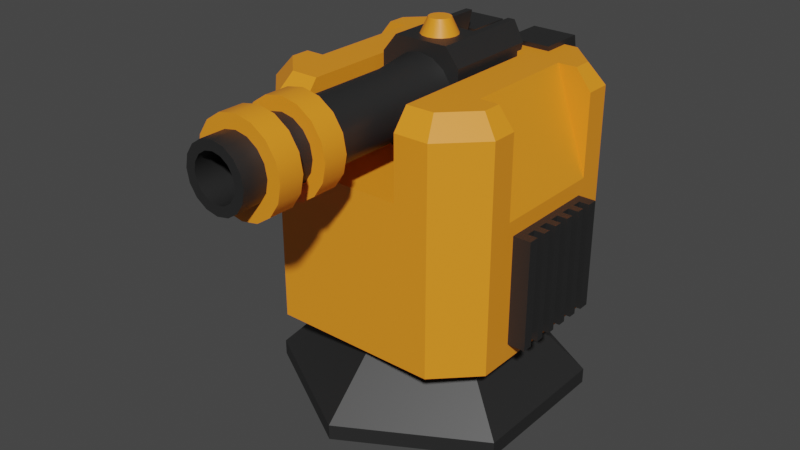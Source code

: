 # Source: machineGun2.blend  (saved by Blender 2.92.15; exported with 4.5.12 LTS)
import bpy
from mathutils import Matrix  # noqa: F401  (used for matrix-valued properties, if any)

bpy.ops.wm.read_factory_settings(use_empty=True)
scene = bpy.context.scene
scene.name = 'Scene'

# ---- collections
col_collection = bpy.data.collections.new('Collection'); scene.collection.children.link(col_collection)

# ---- materials (node trees are filled in below, after node groups)
mat_black = bpy.data.materials.new('Black')
mat_black.use_transparent_shadow = False
mat_orange = bpy.data.materials.new('Orange')
mat_orange.use_transparent_shadow = False

# ---- node groups
ng_auto_smooth = bpy.data.node_groups.new('Auto Smooth', 'GeometryNodeTree')
_s = ng_auto_smooth.interface.new_socket(name='Geometry', in_out='OUTPUT', socket_type='NodeSocketGeometry')
_s = ng_auto_smooth.interface.new_socket(name='Geometry', in_out='INPUT', socket_type='NodeSocketGeometry')
_s = ng_auto_smooth.interface.new_socket(name='Angle', in_out='INPUT', socket_type='NodeSocketFloat')
_s.subtype = 'ANGLE'
_s.min_value = 0.0
_s.max_value = 3.142
ng_auto_smooth.is_modifier = True
_N = ng_auto_smooth.nodes; _L = ng_auto_smooth.links
n0 = _N.new('NodeGroupOutput'); n0.name = 'Group Output'; n0.location = (480, -100)
n1 = _N.new('NodeGroupInput'); n1.name = 'Group Input'; n1.location = (-420, -300)
n2 = _N.new('NodeGroupInput'); n2.name = 'Group Input.001'; n2.location = (-60, -100)
n3 = _N.new('GeometryNodeSetShadeSmooth'); n3.name = 'Set Shade Smooth'; n3.location = (120, -100)
n3.domain = 'EDGE'
n4 = _N.new('GeometryNodeSetShadeSmooth'); n4.name = 'Set Shade Smooth.001'; n4.location = (300, -100)
n5 = _N.new('GeometryNodeInputMeshEdgeAngle'); n5.name = 'Edge Angle'; n5.location = (-420, -220)
n6 = _N.new('GeometryNodeInputEdgeSmooth'); n6.name = 'Is Edge Smooth'; n6.location = (-60, -160)
n7 = _N.new('GeometryNodeInputShadeSmooth'); n7.name = 'Is Face Smooth'; n7.location = (-240, -340)
n8 = _N.new('FunctionNodeBooleanMath'); n8.name = 'Boolean Math'; n8.location = (-60, -220)
n9 = _N.new('FunctionNodeCompare'); n9.name = 'Compare'; n9.location = (-240, -180)
n9.operation = 'LESS_EQUAL'
_L.new(n5.outputs[0], n9.inputs[0])
_L.new(n4.outputs[0], n0.inputs[0])
_L.new(n1.outputs[1], n9.inputs[1])
_L.new(n9.outputs[0], n8.inputs[0])
_L.new(n7.outputs[0], n8.inputs[1])
_L.new(n2.outputs[0], n3.inputs[0])
_L.new(n6.outputs[0], n3.inputs[1])
_L.new(n3.outputs[0], n4.inputs[0])
_L.new(n8.outputs[0], n3.inputs[2])
n0.is_active_output = True

# ---- material node trees
mat_black.use_nodes = True; mat_black.node_tree.nodes.clear()
_N = mat_black.node_tree.nodes; _L = mat_black.node_tree.links
n0 = _N.new('ShaderNodeBsdfPrincipled'); n0.name = 'Principled BSDF'; n0.location = (10, 300)
n0.distribution = 'GGX'
n0.subsurface_method = 'BURLEY'
n0.inputs[0].default_value = (0.01954, 0.01954, 0.01954, 1.0)
n0.inputs[3].default_value = 1.45
n0.inputs[27].default_value = (0.0, 0.0, 0.0, 1.0)
n0.inputs[28].default_value = 1.0
n1 = _N.new('ShaderNodeOutputMaterial'); n1.name = 'Material Output'; n1.location = (300, 300)
_L.new(n0.outputs[0], n1.inputs[0])
n1.is_active_output = True
mat_orange.use_nodes = True; mat_orange.node_tree.nodes.clear()
_N = mat_orange.node_tree.nodes; _L = mat_orange.node_tree.links
n0 = _N.new('ShaderNodeBsdfPrincipled'); n0.name = 'Principled BSDF'; n0.location = (10, 300)
n0.distribution = 'GGX'
n0.subsurface_method = 'BURLEY'
n0.inputs[0].default_value = (0.9639, 0.3019, 0.01647, 1.0)
n0.inputs[3].default_value = 1.45
n0.inputs[27].default_value = (0.0, 0.0, 0.0, 1.0)
n0.inputs[28].default_value = 1.0
n1 = _N.new('ShaderNodeOutputMaterial'); n1.name = 'Material Output'; n1.location = (300, 300)
_L.new(n0.outputs[0], n1.inputs[0])
n1.is_active_output = True

# ---- world
world_world = bpy.data.worlds.new('World'); scene.world = world_world
world_world.use_nodes = True; world_world.node_tree.nodes.clear()
_N = world_world.node_tree.nodes; _L = world_world.node_tree.links
n0 = _N.new('ShaderNodeOutputWorld'); n0.name = 'World Output'; n0.location = (300, 300)
n1 = _N.new('ShaderNodeBackground'); n1.name = 'Background'; n1.location = (10, 300)
n1.inputs[0].default_value = (0.05088, 0.05088, 0.05088, 1.0)
_L.new(n1.outputs[0], n0.inputs[0])
n0.is_active_output = True
world_world.color = (0.05088, 0.05088, 0.05088)
world_world.use_sun_shadow = False
world_world.sun_shadow_jitter_overblur = 0.0

# ---- meshes
me_circle = bpy.data.meshes.new('Circle')
me_circle.from_pydata([(0.0, 1.0, 0.09534), (-0.866, 0.5, 0.09534), (-0.866, -0.5, 0.09534), (8.742e-08, -1.0, 0.09534), (0.866, -0.5, 0.09534), (0.866, 0.5, 0.09534), (1.082e-08, 0.4552, 0.6322), (-0.3942, 0.2276, 0.6322), (-0.3942, -0.2276, 0.6322), (5.062e-08, -0.4552, 0.6322), (0.3942, -0.2276, 0.6322), (0.3942, 0.2276, 0.6322), (0.0, 1.0, -0.006356), (-0.866, 0.5, -0.006356), (-0.866, -0.5, -0.006356), (8.742e-08, -1.0, -0.006356), (0.866, -0.5, -0.006356), (0.866, 0.5, -0.006356)], [], [(0, 6, 11, 5), (4, 10, 9, 3), (2, 8, 7, 1), (5, 11, 10, 4), (3, 9, 8, 2), (1, 7, 6, 0), (0, 12, 13, 1), (5, 17, 12, 0), (3, 15, 16, 4), (1, 13, 14, 2), (4, 16, 17, 5), (2, 14, 15, 3), (13, 12, 17, 16, 15, 14)])
_uv = me_circle.uv_layers.new(name='UVMap')
_uv.uv.foreach_set('vector', [0.0, 0.0, 0.0, 0.0, 0.0, 0.0, 0.0, 0.0, 0.0, 0.0, 0.0, 0.0, 0.0, 0.0, 0.0, 0.0, 0.0, 0.0, 0.0, 0.0, 0.0, 0.0, 0.0, 0.0, 0.0, 0.0, 0.0, 0.0, 0.0, 0.0, 0.0, 0.0, 0.0, 0.0, 0.0, 0.0, 0.0, 0.0, 0.0, 0.0, 0.0, 0.0, 0.0, 0.0, 0.0, 0.0, 0.0, 0.0, 0.0, 0.0, 0.0, 0.0, 0.0, 0.0, 0.0, 0.0, 0.0, 0.0, 0.0, 0.0, 0.0, 0.0, 0.0, 0.0, 0.0, 0.0, 0.0, 0.0, 0.0, 0.0, 0.0, 0.0, 0.0, 0.0, 0.0, 0.0, 0.0, 0.0, 0.0, 0.0, 0.0, 0.0, 0.0, 0.0, 0.0, 0.0, 0.0, 0.0, 0.0, 0.0, 0.0, 0.0, 0.0, 0.0, 0.0, 0.0, 0.0, 0.0, 0.0, 0.0, 0.0, 0.0, 0.0, 0.0, 0.0, 0.0, 0.0, 0.0])
me_circle.materials.append(mat_black)
me_circle.use_remesh_fix_poles = True
me_circle.use_remesh_preserve_attributes = False
me_circle.use_mirror_vertex_groups = False
me_circle.update()
me_cube = bpy.data.meshes.new('Cube')
me_cube.from_pydata([(-0.324, 0.4312, 1.604), (0.3262, 0.4312, 1.604), (-0.7989, 0.5791, 0.5572), (-0.5497, 0.8283, 0.5572), (0.552, 0.8283, 0.5572), (0.8011, 0.5791, 0.5572), (-0.5497, -0.7717, 0.5572), (-0.7989, -0.5226, 0.5572), (0.8011, -0.5226, 0.5572), (0.552, -0.7717, 0.5572), (-0.5069, 0.7249, 2.143), (-0.5497, 0.8283, 2.013), (-0.6955, 0.5363, 2.143), (-0.7989, 0.5791, 2.013), (0.6978, 0.5363, 2.143), (0.8011, 0.5791, 2.013), (0.5092, 0.7249, 2.143), (0.552, 0.8283, 2.013), (-0.6955, -0.4798, 2.143), (-0.7989, -0.5226, 2.013), (-0.5069, -0.6684, 2.143), (-0.5497, -0.7717, 2.013), (0.5092, -0.6684, 2.143), (0.552, -0.7717, 2.013), (0.6978, -0.4798, 2.143), (0.8011, -0.5226, 2.013), (-0.324, -0.7717, 2.013), (-0.324, -0.6684, 2.143), (-0.324, -0.7717, 1.604), (0.3262, 0.4312, 2.143), (0.3262, -0.7717, 2.013), (0.3262, -0.6684, 2.143), (0.3262, -0.7717, 1.604), (-0.324, 0.4312, 2.143), (0.5739, 0.4111, 2.143), (0.6978, 0.4111, 2.143), (0.8011, 0.4111, 2.013), (0.8011, 0.4111, 1.477), (0.6978, -0.3545, 2.143), (0.8011, -0.3545, 2.013), (0.5739, -0.3545, 2.143), (0.8011, -0.3545, 1.477), (-0.5716, 0.4111, 2.143), (-0.7989, 0.4111, 1.477), (-0.5716, -0.3545, 2.143), (-0.7989, -0.3545, 1.477), (-0.6955, -0.3545, 2.143), (-0.7989, -0.3545, 2.013), (-0.6955, 0.4111, 2.143), (-0.7989, 0.4111, 2.013)], [], [(0, 1, 29, 33), (1, 32, 30, 31, 29), (1, 0, 28, 32), (15, 5, 4, 17), (23, 9, 8, 25), (7, 19, 47, 45, 43, 49, 13, 2), (22, 24, 38, 40, 34, 35, 14, 16, 10, 12, 48, 42, 44, 46, 18, 20, 27, 33, 29, 31), (19, 7, 6, 21), (3, 11, 17, 4), (5, 15, 36, 37, 41, 39, 25, 8), (9, 23, 30, 32, 28, 26, 21, 6), (4, 5, 8, 9, 6, 7, 2, 3), (12, 10, 11, 13), (16, 14, 15, 17), (24, 22, 23, 25), (20, 18, 19, 21), (10, 16, 17, 11), (18, 46, 47, 19), (21, 26, 27, 20), (25, 39, 38, 24), (2, 13, 11, 3), (28, 0, 33, 27, 26), (31, 30, 23, 22), (37, 34, 40, 41), (35, 36, 15, 14), (45, 44, 42, 43), (34, 37, 36, 35), (44, 45, 47, 46), (49, 48, 12, 13), (41, 40, 38, 39), (43, 42, 48, 49)])
_uv = me_cube.uv_layers.new(name='UVMap')
_uv.uv.foreach_set('vector', [0.375, 0.0, 0.375, 0.25, 0.4826, 0.25, 0.4826, 0.0, 0.375, 0.25, 0.375, 0.3987, 0.4568, 0.3987, 0.4826, 0.3859, 0.4826, 0.25, 0.125, 0.5, 0.125, 0.75, 0.2737, 0.75, 0.2737, 0.5, 0.6089, 0.2889, 0.375, 0.2889, 0.375, 0.2111, 0.6089, 0.2111, 0.6089, 0.5389, 0.375, 0.5389, 0.375, 0.4611, 0.6089, 0.4611, 0.375, 0.7889, 0.6089, 0.7889, 0.6089, 0.8152, 0.5418, 0.8152, 0.5418, 0.9348, 0.6089, 0.9348, 0.6089, 0.9611, 0.375, 0.9611, 0.6411, 0.5456, 0.6706, 0.5161, 0.6902, 0.5161, 0.6902, 0.5355, 0.8098, 0.5355, 0.8098, 0.5161, 0.8294, 0.5161, 0.8589, 0.5456, 0.8589, 0.7044, 0.8294, 0.7339, 0.8098, 0.7339, 0.8098, 0.7145, 0.6902, 0.7145, 0.6902, 0.7339, 0.6706, 0.7339, 0.6411, 0.7044, 0.6411, 0.6758, 0.813, 0.6758, 0.813, 0.5742, 0.6411, 0.5742, 0.6089, 0.7889, 0.375, 0.7889, 0.375, 0.7111, 0.6089, 0.7111, 0.375, 0.03893, 0.6089, 0.03893, 0.6089, 0.2111, 0.375, 0.2111, 0.375, 0.2889, 0.6089, 0.2889, 0.6089, 0.3152, 0.5418, 0.3152, 0.5418, 0.4348, 0.6089, 0.4348, 0.6089, 0.4611, 0.375, 0.4611, 0.375, 0.5389, 0.6089, 0.5389, 0.6089, 0.5742, 0.5577, 0.5742, 0.5577, 0.6758, 0.6089, 0.6758, 0.6089, 0.7111, 0.375, 0.7111, 0.125, 0.5389, 0.1639, 0.5, 0.3361, 0.5, 0.375, 0.5389, 0.375, 0.7111, 0.3361, 0.75, 0.1639, 0.75, 0.125, 0.7111, 0.8294, 0.7339, 0.8589, 0.7044, 0.875, 0.7111, 0.8361, 0.75, 0.8589, 0.5456, 0.8294, 0.5161, 0.8361, 0.5, 0.875, 0.5389, 0.6706, 0.5161, 0.6411, 0.5456, 0.625, 0.5389, 0.6639, 0.5, 0.6411, 0.7044, 0.6706, 0.7339, 0.6639, 0.75, 0.625, 0.7111, 0.8589, 0.7044, 0.8589, 0.5456, 0.875, 0.5389, 0.875, 0.7111, 0.6706, 0.7339, 0.6902, 0.7339, 0.6902, 0.75, 0.6639, 0.75, 0.6089, 0.7111, 0.6089, 0.6758, 0.6411, 0.6758, 0.6411, 0.7044, 0.6639, 0.5, 0.6902, 0.5, 0.6902, 0.5161, 0.6706, 0.5161, 0.375, 0.0, 0.6089, 0.0, 0.6089, 0.03893, 0.375, 0.03893, 0.375, 0.8513, 0.375, 1.0, 0.4826, 1.0, 0.4826, 0.8641, 0.4568, 0.8513, 0.6411, 0.5742, 0.6089, 0.5742, 0.6089, 0.5389, 0.6411, 0.5456, 0.3829, 0.25, 0.5568, 0.25, 0.5568, 0.5, 0.3829, 0.5, 0.8098, 0.5161, 0.8098, 0.5, 0.8361, 0.5, 0.8294, 0.5161, 0.3829, 0.5, 0.5568, 0.5, 0.5568, 0.25, 0.3829, 0.25, 0.5568, 0.25, 0.3829, 0.25, 0.523, 0.18, 0.5568, 0.2048, 0.5568, 0.5, 0.3829, 0.5, 0.523, 0.57, 0.5568, 0.5452, 0.8098, 0.75, 0.8098, 0.7339, 0.8294, 0.7339, 0.8361, 0.75, 0.3829, 0.5, 0.5568, 0.5, 0.5568, 0.5452, 0.523, 0.57, 0.3829, 0.25, 0.5568, 0.25, 0.5568, 0.2048, 0.523, 0.18])
me_cube.materials.append(mat_orange)
me_cube.use_remesh_fix_poles = True
me_cube.use_remesh_preserve_attributes = False
me_cube.use_mirror_vertex_groups = False
me_cube.update()
me_cylinder = bpy.data.meshes.new('Cylinder')
me_cylinder.from_pydata([(0.1195, 0.2412, 1.992), (1.725, 0.2052, 1.992), (0.1195, 0.2228, 1.9), (1.725, 0.1896, 1.914), (0.1195, 0.1705, 1.822), (1.725, 0.1451, 1.847), (0.1195, 0.09229, 1.769), (1.725, 0.07852, 1.803), (0.1195, 1.854e-09, 1.751), (1.725, 2.008e-10, 1.787), (0.1195, -0.09229, 1.769), (1.725, -0.07852, 1.803), (0.1195, -0.1705, 1.822), (1.725, -0.1451, 1.847), (0.1195, -0.2228, 1.9), (1.725, -0.1896, 1.914), (0.1195, -0.2412, 1.992), (1.725, -0.2052, 1.992), (0.1195, -0.2228, 2.085), (1.725, -0.1896, 2.071), (0.1195, -0.1705, 2.163), (1.725, -0.1451, 2.137), (0.1195, -0.09229, 2.215), (1.725, -0.07852, 2.182), (0.1195, 1.527e-08, 2.233), (1.725, 1.162e-08, 2.197), (0.1195, 0.09229, 2.215), (1.725, 0.07852, 2.182), (0.1195, 0.1705, 2.163), (1.725, 0.1451, 2.137), (0.1195, 0.2228, 2.085), (1.725, 0.1896, 2.071), (0.9425, 0.2052, 1.992), (0.9425, 0.1896, 1.914), (0.9425, 0.1451, 1.847), (0.9425, 0.07852, 1.803), (0.9425, 2.008e-10, 1.787), (0.9425, -0.07852, 1.803), (0.9425, -0.1451, 1.847), (0.9425, -0.1896, 1.914), (0.9425, -0.2052, 1.992), (0.9425, -0.1896, 2.071), (0.9425, -0.1451, 2.137), (0.9425, -0.07852, 2.182), (0.9425, 1.162e-08, 2.197), (0.9425, 0.07852, 2.182), (0.9425, 0.1451, 2.137), (0.9425, 0.1896, 2.071), (1.099, 0.2052, 1.992), (1.256, 0.2052, 1.992), (1.412, 0.2052, 1.992), (1.569, 0.2052, 1.992), (1.569, 0.1896, 1.914), (1.412, 0.1896, 1.914), (1.256, 0.1896, 1.914), (1.099, 0.1896, 1.914), (1.569, 0.1451, 1.847), (1.412, 0.1451, 1.847), (1.256, 0.1451, 1.847), (1.099, 0.1451, 1.847), (1.569, 0.07852, 1.803), (1.412, 0.07852, 1.803), (1.256, 0.07852, 1.803), (1.099, 0.07852, 1.803), (1.569, 2.008e-10, 1.787), (1.412, 2.008e-10, 1.787), (1.256, 2.008e-10, 1.787), (1.099, 2.008e-10, 1.787), (1.569, -0.07852, 1.803), (1.412, -0.07852, 1.803), (1.256, -0.07852, 1.803), (1.099, -0.07852, 1.803), (1.569, -0.1451, 1.847), (1.412, -0.1451, 1.847), (1.256, -0.1451, 1.847), (1.099, -0.1451, 1.847), (1.569, -0.1896, 1.914), (1.412, -0.1896, 1.914), (1.256, -0.1896, 1.914), (1.099, -0.1896, 1.914), (1.569, -0.2052, 1.992), (1.412, -0.2052, 1.992), (1.256, -0.2052, 1.992), (1.099, -0.2052, 1.992), (1.569, -0.1896, 2.071), (1.412, -0.1896, 2.071), (1.256, -0.1896, 2.071), (1.099, -0.1896, 2.071), (1.569, -0.1451, 2.137), (1.412, -0.1451, 2.137), (1.256, -0.1451, 2.137), (1.099, -0.1451, 2.137), (1.569, -0.07852, 2.182), (1.412, -0.07852, 2.182), (1.256, -0.07852, 2.182), (1.099, -0.07852, 2.182), (1.569, 1.162e-08, 2.197), (1.412, 1.162e-08, 2.197), (1.256, 1.162e-08, 2.197), (1.099, 1.162e-08, 2.197), (1.569, 0.07852, 2.182), (1.412, 0.07852, 2.182), (1.256, 0.07852, 2.182), (1.099, 0.07852, 2.182), (1.569, 0.1451, 2.137), (1.412, 0.1451, 2.137), (1.256, 0.1451, 2.137), (1.099, 0.1451, 2.137), (1.569, 0.1896, 2.071), (1.412, 0.1896, 2.071), (1.256, 0.1896, 2.071), (1.099, 0.1896, 2.071), (0.4053, 0.1896, 1.914), (0.4053, 0.1451, 1.847), (0.4053, 0.07852, 1.803), (0.4053, 2.008e-10, 1.787), (0.4053, -0.07852, 1.803), (0.4053, -0.1451, 1.847), (0.4053, -0.1896, 1.914), (0.4053, -0.2052, 1.992), (0.4053, -0.1896, 2.071), (0.4053, -0.1451, 2.137), (0.4053, -0.07852, 2.182), (0.4053, 1.162e-08, 2.197), (0.4053, 0.07852, 2.182), (0.4053, 0.1451, 2.137), (0.4053, 0.1896, 2.071), (0.4053, 0.2052, 1.992), (1.725, 0.1327, 1.937), (1.725, 0.1436, 1.992), (1.725, 0.1016, 1.891), (1.725, 0.05496, 1.86), (1.725, 1.071e-08, 1.849), (1.725, -0.05496, 1.86), (1.725, -0.1016, 1.891), (1.725, -0.1327, 1.937), (1.725, -0.1436, 1.992), (1.725, -0.1327, 2.047), (1.725, -0.1016, 2.094), (1.725, -0.05496, 2.125), (1.725, 1.87e-08, 2.136), (1.725, 0.05496, 2.125), (1.725, 0.1016, 2.094), (1.725, 0.1327, 2.047), (1.439, 0.1327, 1.937), (1.439, 0.1436, 1.992), (1.439, 0.1016, 1.891), (1.439, 0.05496, 1.86), (1.439, 6.148e-08, 1.849), (1.439, -0.05496, 1.86), (1.439, -0.1016, 1.891), (1.439, -0.1327, 1.937), (1.439, -0.1436, 1.992), (1.439, -0.1327, 2.047), (1.439, -0.1016, 2.094), (1.439, -0.05496, 2.125), (1.439, 6.947e-08, 2.136), (1.439, 0.05496, 2.125), (1.439, 0.1016, 2.094), (1.439, 0.1327, 2.047)], [], [(51, 1, 3, 52), (52, 3, 5, 56), (56, 5, 7, 60), (60, 7, 9, 64), (64, 9, 11, 68), (68, 11, 13, 72), (72, 13, 15, 76), (76, 15, 17, 80), (80, 17, 19, 84), (84, 19, 21, 88), (88, 21, 23, 92), (92, 23, 25, 96), (96, 25, 27, 100), (100, 27, 29, 104), (13, 11, 133, 134), (104, 29, 31, 108), (108, 31, 1, 51), (0, 2, 4, 6, 8, 10, 12, 14, 16, 18, 20, 22, 24, 26, 28, 30), (126, 47, 32, 127), (125, 46, 47, 126), (124, 45, 46, 125), (123, 44, 45, 124), (122, 43, 44, 123), (121, 42, 43, 122), (120, 41, 42, 121), (119, 40, 41, 120), (118, 39, 40, 119), (117, 38, 39, 118), (116, 37, 38, 117), (115, 36, 37, 116), (114, 35, 36, 115), (113, 34, 35, 114), (112, 33, 34, 113), (127, 32, 33, 112), (47, 111, 48, 32), (110, 109, 50, 49), (46, 107, 111, 47), (106, 105, 109, 110), (45, 103, 107, 46), (102, 101, 105, 106), (44, 99, 103, 45), (98, 97, 101, 102), (43, 95, 99, 44), (94, 93, 97, 98), (42, 91, 95, 43), (90, 89, 93, 94), (41, 87, 91, 42), (86, 85, 89, 90), (40, 83, 87, 41), (82, 81, 85, 86), (39, 79, 83, 40), (78, 77, 81, 82), (38, 75, 79, 39), (74, 73, 77, 78), (37, 71, 75, 38), (70, 69, 73, 74), (36, 67, 71, 37), (66, 65, 69, 70), (35, 63, 67, 36), (62, 61, 65, 66), (34, 59, 63, 35), (58, 57, 61, 62), (33, 55, 59, 34), (54, 53, 57, 58), (32, 48, 55, 33), (49, 50, 53, 54), (0, 127, 112, 2), (2, 112, 113, 4), (4, 113, 114, 6), (6, 114, 115, 8), (8, 115, 116, 10), (10, 116, 117, 12), (12, 117, 118, 14), (14, 118, 119, 16), (16, 119, 120, 18), (18, 120, 121, 20), (20, 121, 122, 22), (22, 122, 123, 24), (24, 123, 124, 26), (26, 124, 125, 28), (28, 125, 126, 30), (30, 126, 127, 0), (51, 52, 53, 50), (52, 56, 57, 53), (56, 60, 61, 57), (60, 64, 65, 61), (64, 68, 69, 65), (68, 72, 73, 69), (72, 76, 77, 73), (76, 80, 81, 77), (80, 84, 85, 81), (84, 88, 89, 85), (88, 92, 93, 89), (92, 96, 97, 93), (96, 100, 101, 97), (100, 104, 105, 101), (104, 108, 109, 105), (108, 51, 50, 109), (49, 54, 55, 48), (54, 58, 59, 55), (58, 62, 63, 59), (62, 66, 67, 63), (66, 70, 71, 67), (70, 74, 75, 71), (74, 78, 79, 75), (78, 82, 83, 79), (82, 86, 87, 83), (86, 90, 91, 87), (90, 94, 95, 91), (94, 98, 99, 95), (98, 102, 103, 99), (102, 106, 107, 103), (106, 110, 111, 107), (110, 49, 48, 111), (143, 142, 158, 159), (23, 21, 138, 139), (1, 31, 143, 129), (9, 7, 131, 132), (19, 17, 136, 137), (29, 27, 141, 142), (5, 3, 128, 130), (15, 13, 134, 135), (25, 23, 139, 140), (11, 9, 132, 133), (21, 19, 137, 138), (31, 29, 142, 143), (7, 5, 130, 131), (17, 15, 135, 136), (3, 1, 129, 128), (27, 25, 140, 141), (144, 145, 159, 158, 157, 156, 155, 154, 153, 152, 151, 150, 149, 148, 147, 146), (136, 135, 151, 152), (128, 129, 145, 144), (129, 143, 159, 145), (137, 136, 152, 153), (130, 128, 144, 146), (138, 137, 153, 154), (131, 130, 146, 147), (139, 138, 154, 155), (132, 131, 147, 148), (140, 139, 155, 156), (133, 132, 148, 149), (141, 140, 156, 157), (134, 133, 149, 150), (142, 141, 157, 158), (135, 134, 150, 151)])
me_cylinder.polygons.foreach_set('use_smooth', [True] * 146)
_uv = me_cylinder.uv_layers.new(name='UVMap')
_uv.uv.foreach_set('vector', [1.0, 0.95, 1.0, 1.0, 0.9375, 1.0, 0.9375, 0.95, 0.9375, 0.95, 0.9375, 1.0, 0.875, 1.0, 0.875, 0.95, 0.875, 0.95, 0.875, 1.0, 0.8125, 1.0, 0.8125, 0.95, 0.8125, 0.95, 0.8125, 1.0, 0.75, 1.0, 0.75, 0.95, 0.75, 0.95, 0.75, 1.0, 0.6875, 1.0, 0.6875, 0.95, 0.6875, 0.95, 0.6875, 1.0, 0.625, 1.0, 0.625, 0.95, 0.625, 0.95, 0.625, 1.0, 0.5625, 1.0, 0.5625, 0.95, 0.5625, 0.95, 0.5625, 1.0, 0.5, 1.0, 0.5, 0.95, 0.5, 0.95, 0.5, 1.0, 0.4375, 1.0, 0.4375, 0.95, 0.4375, 0.95, 0.4375, 1.0, 0.375, 1.0, 0.375, 0.95, 0.375, 0.95, 0.375, 1.0, 0.3125, 1.0, 0.3125, 0.95, 0.3125, 0.95, 0.3125, 1.0, 0.25, 1.0, 0.25, 0.95, 0.25, 0.95, 0.25, 1.0, 0.1875, 1.0, 0.1875, 0.95, 0.1875, 0.95, 0.1875, 1.0, 0.125, 1.0, 0.125, 0.95, 0.625, 1.0, 0.6875, 1.0, 0.6875, 1.0, 0.625, 1.0, 0.125, 0.95, 0.125, 1.0, 0.0625, 1.0, 0.0625, 0.95, 0.0625, 0.95, 0.0625, 1.0, 0.0, 1.0, 0.0, 0.95, 0.75, 0.49, 0.8418, 0.4717, 0.9197, 0.4197, 0.9717, 0.3418, 0.99, 0.25, 0.9717, 0.1582, 0.9197, 0.08029, 0.8418, 0.02827, 0.75, 0.01, 0.6582, 0.02827, 0.5803, 0.08029, 0.5283, 0.1582, 0.51, 0.25, 0.5283, 0.3418, 0.5803, 0.4197, 0.6582, 0.4717, 0.0625, 0.5785, 0.0625, 0.75, 0.0, 0.75, 0.0, 0.5785, 0.125, 0.5785, 0.125, 0.75, 0.0625, 0.75, 0.0625, 0.5785, 0.1875, 0.5785, 0.1875, 0.75, 0.125, 0.75, 0.125, 0.5785, 0.25, 0.5785, 0.25, 0.75, 0.1875, 0.75, 0.1875, 0.5785, 0.3125, 0.5785, 0.3125, 0.75, 0.25, 0.75, 0.25, 0.5785, 0.375, 0.5785, 0.375, 0.75, 0.3125, 0.75, 0.3125, 0.5785, 0.4375, 0.5785, 0.4375, 0.75, 0.375, 0.75, 0.375, 0.5785, 0.5, 0.5785, 0.5, 0.75, 0.4375, 0.75, 0.4375, 0.5785, 0.5625, 0.5785, 0.5625, 0.75, 0.5, 0.75, 0.5, 0.5785, 0.625, 0.5785, 0.625, 0.75, 0.5625, 0.75, 0.5625, 0.5785, 0.6875, 0.5785, 0.6875, 0.75, 0.625, 0.75, 0.625, 0.5785, 0.75, 0.5785, 0.75, 0.75, 0.6875, 0.75, 0.6875, 0.5785, 0.8125, 0.5785, 0.8125, 0.75, 0.75, 0.75, 0.75, 0.5785, 0.875, 0.5785, 0.875, 0.75, 0.8125, 0.75, 0.8125, 0.5785, 0.9375, 0.5785, 0.9375, 0.75, 0.875, 0.75, 0.875, 0.5785, 1.0, 0.5785, 1.0, 0.75, 0.9375, 0.75, 0.9375, 0.5785, 0.0625, 0.75, 0.0625, 0.8, 0.0, 0.8, 0.0, 0.75, 0.0625, 0.85, 0.0625, 0.9, 0.0, 0.9, 0.0, 0.85, 0.125, 0.75, 0.125, 0.8, 0.0625, 0.8, 0.0625, 0.75, 0.125, 0.85, 0.125, 0.9, 0.0625, 0.9, 0.0625, 0.85, 0.1875, 0.75, 0.1875, 0.8, 0.125, 0.8, 0.125, 0.75, 0.1875, 0.85, 0.1875, 0.9, 0.125, 0.9, 0.125, 0.85, 0.25, 0.75, 0.25, 0.8, 0.1875, 0.8, 0.1875, 0.75, 0.25, 0.85, 0.25, 0.9, 0.1875, 0.9, 0.1875, 0.85, 0.3125, 0.75, 0.3125, 0.8, 0.25, 0.8, 0.25, 0.75, 0.3125, 0.85, 0.3125, 0.9, 0.25, 0.9, 0.25, 0.85, 0.375, 0.75, 0.375, 0.8, 0.3125, 0.8, 0.3125, 0.75, 0.375, 0.85, 0.375, 0.9, 0.3125, 0.9, 0.3125, 0.85, 0.4375, 0.75, 0.4375, 0.8, 0.375, 0.8, 0.375, 0.75, 0.4375, 0.85, 0.4375, 0.9, 0.375, 0.9, 0.375, 0.85, 0.5, 0.75, 0.5, 0.8, 0.4375, 0.8, 0.4375, 0.75, 0.5, 0.85, 0.5, 0.9, 0.4375, 0.9, 0.4375, 0.85, 0.5625, 0.75, 0.5625, 0.8, 0.5, 0.8, 0.5, 0.75, 0.5625, 0.85, 0.5625, 0.9, 0.5, 0.9, 0.5, 0.85, 0.625, 0.75, 0.625, 0.8, 0.5625, 0.8, 0.5625, 0.75, 0.625, 0.85, 0.625, 0.9, 0.5625, 0.9, 0.5625, 0.85, 0.6875, 0.75, 0.6875, 0.8, 0.625, 0.8, 0.625, 0.75, 0.6875, 0.85, 0.6875, 0.9, 0.625, 0.9, 0.625, 0.85, 0.75, 0.75, 0.75, 0.8, 0.6875, 0.8, 0.6875, 0.75, 0.75, 0.85, 0.75, 0.9, 0.6875, 0.9, 0.6875, 0.85, 0.8125, 0.75, 0.8125, 0.8, 0.75, 0.8, 0.75, 0.75, 0.8125, 0.85, 0.8125, 0.9, 0.75, 0.9, 0.75, 0.85, 0.875, 0.75, 0.875, 0.8, 0.8125, 0.8, 0.8125, 0.75, 0.875, 0.85, 0.875, 0.9, 0.8125, 0.9, 0.8125, 0.85, 0.9375, 0.75, 0.9375, 0.8, 0.875, 0.8, 0.875, 0.75, 0.9375, 0.85, 0.9375, 0.9, 0.875, 0.9, 0.875, 0.85, 1.0, 0.75, 1.0, 0.8, 0.9375, 0.8, 0.9375, 0.75, 1.0, 0.85, 1.0, 0.9, 0.9375, 0.9, 0.9375, 0.85, 1.0, 0.5, 1.0, 0.5785, 0.9375, 0.5785, 0.9375, 0.5, 0.9375, 0.5, 0.9375, 0.5785, 0.875, 0.5785, 0.875, 0.5, 0.875, 0.5, 0.875, 0.5785, 0.8125, 0.5785, 0.8125, 0.5, 0.8125, 0.5, 0.8125, 0.5785, 0.75, 0.5785, 0.75, 0.5, 0.75, 0.5, 0.75, 0.5785, 0.6875, 0.5785, 0.6875, 0.5, 0.6875, 0.5, 0.6875, 0.5785, 0.625, 0.5785, 0.625, 0.5, 0.625, 0.5, 0.625, 0.5785, 0.5625, 0.5785, 0.5625, 0.5, 0.5625, 0.5, 0.5625, 0.5785, 0.5, 0.5785, 0.5, 0.5, 0.5, 0.5, 0.5, 0.5785, 0.4375, 0.5785, 0.4375, 0.5, 0.4375, 0.5, 0.4375, 0.5785, 0.375, 0.5785, 0.375, 0.5, 0.375, 0.5, 0.375, 0.5785, 0.3125, 0.5785, 0.3125, 0.5, 0.3125, 0.5, 0.3125, 0.5785, 0.25, 0.5785, 0.25, 0.5, 0.25, 0.5, 0.25, 0.5785, 0.1875, 0.5785, 0.1875, 0.5, 0.1875, 0.5, 0.1875, 0.5785, 0.125, 0.5785, 0.125, 0.5, 0.125, 0.5, 0.125, 0.5785, 0.0625, 0.5785, 0.0625, 0.5, 0.0625, 0.5, 0.0625, 0.5785, 0.0, 0.5785, 0.0, 0.5, 1.0, 0.95, 0.9375, 0.95, 0.9375, 0.9, 1.0, 0.9, 0.9375, 0.95, 0.875, 0.95, 0.875, 0.9, 0.9375, 0.9, 0.875, 0.95, 0.8125, 0.95, 0.8125, 0.9, 0.875, 0.9, 0.8125, 0.95, 0.75, 0.95, 0.75, 0.9, 0.8125, 0.9, 0.75, 0.95, 0.6875, 0.95, 0.6875, 0.9, 0.75, 0.9, 0.6875, 0.95, 0.625, 0.95, 0.625, 0.9, 0.6875, 0.9, 0.625, 0.95, 0.5625, 0.95, 0.5625, 0.9, 0.625, 0.9, 0.5625, 0.95, 0.5, 0.95, 0.5, 0.9, 0.5625, 0.9, 0.5, 0.95, 0.4375, 0.95, 0.4375, 0.9, 0.5, 0.9, 0.4375, 0.95, 0.375, 0.95, 0.375, 0.9, 0.4375, 0.9, 0.375, 0.95, 0.3125, 0.95, 0.3125, 0.9, 0.375, 0.9, 0.3125, 0.95, 0.25, 0.95, 0.25, 0.9, 0.3125, 0.9, 0.25, 0.95, 0.1875, 0.95, 0.1875, 0.9, 0.25, 0.9, 0.1875, 0.95, 0.125, 0.95, 0.125, 0.9, 0.1875, 0.9, 0.125, 0.95, 0.0625, 0.95, 0.0625, 0.9, 0.125, 0.9, 0.0625, 0.95, 0.0, 0.95, 0.0, 0.9, 0.0625, 0.9, 1.0, 0.85, 0.9375, 0.85, 0.9375, 0.8, 1.0, 0.8, 0.9375, 0.85, 0.875, 0.85, 0.875, 0.8, 0.9375, 0.8, 0.875, 0.85, 0.8125, 0.85, 0.8125, 0.8, 0.875, 0.8, 0.8125, 0.85, 0.75, 0.85, 0.75, 0.8, 0.8125, 0.8, 0.75, 0.85, 0.6875, 0.85, 0.6875, 0.8, 0.75, 0.8, 0.6875, 0.85, 0.625, 0.85, 0.625, 0.8, 0.6875, 0.8, 0.625, 0.85, 0.5625, 0.85, 0.5625, 0.8, 0.625, 0.8, 0.5625, 0.85, 0.5, 0.85, 0.5, 0.8, 0.5625, 0.8, 0.5, 0.85, 0.4375, 0.85, 0.4375, 0.8, 0.5, 0.8, 0.4375, 0.85, 0.375, 0.85, 0.375, 0.8, 0.4375, 0.8, 0.375, 0.85, 0.3125, 0.85, 0.3125, 0.8, 0.375, 0.8, 0.3125, 0.85, 0.25, 0.85, 0.25, 0.8, 0.3125, 0.8, 0.25, 0.85, 0.1875, 0.85, 0.1875, 0.8, 0.25, 0.8, 0.1875, 0.85, 0.125, 0.85, 0.125, 0.8, 0.1875, 0.8, 0.125, 0.85, 0.0625, 0.85, 0.0625, 0.8, 0.125, 0.8, 0.0625, 0.85, 0.0, 0.85, 0.0, 0.8, 0.0625, 0.8, 0.0625, 1.0, 0.125, 1.0, 0.125, 1.0, 0.0625, 1.0, 0.3125, 1.0, 0.375, 1.0, 0.375, 1.0, 0.3125, 1.0, 0.0, 1.0, 0.0625, 1.0, 0.0625, 1.0, 0.0, 1.0, 0.75, 1.0, 0.8125, 1.0, 0.8125, 1.0, 0.75, 1.0, 0.4375, 1.0, 0.5, 1.0, 0.5, 1.0, 0.4375, 1.0, 0.125, 1.0, 0.1875, 1.0, 0.1875, 1.0, 0.125, 1.0, 0.875, 1.0, 0.9375, 1.0, 0.9375, 1.0, 0.875, 1.0, 0.5625, 1.0, 0.625, 1.0, 0.625, 1.0, 0.5625, 1.0, 0.25, 1.0, 0.3125, 1.0, 0.3125, 1.0, 0.25, 1.0, 0.6875, 1.0, 0.75, 1.0, 0.75, 1.0, 0.6875, 1.0, 0.375, 1.0, 0.4375, 1.0, 0.4375, 1.0, 0.375, 1.0, 0.0625, 1.0, 0.125, 1.0, 0.125, 1.0, 0.0625, 1.0, 0.8125, 1.0, 0.875, 1.0, 0.875, 1.0, 0.8125, 1.0, 0.5, 1.0, 0.5625, 1.0, 0.5625, 1.0, 0.5, 1.0, 0.9375, 1.0, 1.0, 1.0, 1.0, 1.0, 0.9375, 1.0, 0.1875, 1.0, 0.25, 1.0, 0.25, 1.0, 0.1875, 1.0, 0.3418, 0.4717, 0.25, 0.49, 0.1582, 0.4717, 0.08029, 0.4197, 0.02827, 0.3418, 0.01, 0.25, 0.02827, 0.1582, 0.08029, 0.08029, 0.1582, 0.02827, 0.25, 0.01, 0.3418, 0.02827, 0.4197, 0.08029, 0.4717, 0.1582, 0.49, 0.25, 0.4717, 0.3418, 0.4197, 0.4197, 0.5, 1.0, 0.5625, 1.0, 0.5625, 1.0, 0.5, 1.0, 0.9375, 1.0, 1.0, 1.0, 1.0, 1.0, 0.9375, 1.0, 0.0, 1.0, 0.0625, 1.0, 0.0625, 1.0, 0.0, 1.0, 0.4375, 1.0, 0.5, 1.0, 0.5, 1.0, 0.4375, 1.0, 0.875, 1.0, 0.9375, 1.0, 0.9375, 1.0, 0.875, 1.0, 0.375, 1.0, 0.4375, 1.0, 0.4375, 1.0, 0.375, 1.0, 0.8125, 1.0, 0.875, 1.0, 0.875, 1.0, 0.8125, 1.0, 0.3125, 1.0, 0.375, 1.0, 0.375, 1.0, 0.3125, 1.0, 0.75, 1.0, 0.8125, 1.0, 0.8125, 1.0, 0.75, 1.0, 0.25, 1.0, 0.3125, 1.0, 0.3125, 1.0, 0.25, 1.0, 0.6875, 1.0, 0.75, 1.0, 0.75, 1.0, 0.6875, 1.0, 0.1875, 1.0, 0.25, 1.0, 0.25, 1.0, 0.1875, 1.0, 0.625, 1.0, 0.6875, 1.0, 0.6875, 1.0, 0.625, 1.0, 0.125, 1.0, 0.1875, 1.0, 0.1875, 1.0, 0.125, 1.0, 0.5625, 1.0, 0.625, 1.0, 0.625, 1.0, 0.5625, 1.0])
me_cylinder.materials.append(mat_black)
me_cylinder.use_remesh_fix_poles = True
me_cylinder.use_remesh_preserve_attributes = False
me_cylinder.use_mirror_vertex_groups = False
me_cylinder.update()
me_cube_003 = bpy.data.meshes.new('Cube.003')
me_cube_003.from_pydata([(-0.2689, -0.2725, 1.607), (-0.2689, 0.2748, 1.607), (0.1513, -0.2725, 1.607), (0.1513, 0.2748, 1.607), (-0.5236, 0.1826, 2.3), (-0.4888, 0.2748, 2.185), (0.1513, 0.2748, 2.185), (0.1513, 0.1826, 2.3), (-0.4881, -0.2725, 2.183), (-0.5236, -0.1785, 2.3), (0.1513, -0.1785, 2.3), (0.1513, -0.2725, 2.183), (-0.1752, 0.1354, 2.3), (-0.4818, 0.1354, 2.162), (-0.1752, -0.1331, 2.3), (-0.4818, -0.1331, 2.162), (-0.5236, 0.1354, 2.3), (-0.5236, -0.1331, 2.3)], [], [(1, 5, 6, 3), (7, 4, 16, 12, 14, 17, 9, 10), (1, 3, 2, 0), (2, 11, 8, 0), (4, 7, 6, 5), (3, 6, 7, 10, 11, 2), (10, 9, 8, 11), (0, 8, 9, 17, 15, 13, 16, 4, 5, 1), (13, 12, 16), (15, 14, 12, 13), (14, 15, 17)])
_uv = me_cube_003.uv_layers.new(name='UVMap')
_uv.uv.foreach_set('vector', [0.375, 0.25, 0.5908, 0.25, 0.5908, 0.5, 0.375, 0.5, 0.625, 0.5421, 0.875, 0.5421, 0.875, 0.5637, 0.746, 0.5637, 0.746, 0.6863, 0.875, 0.6863, 0.875, 0.707, 0.625, 0.707, 0.125, 0.5, 0.375, 0.5, 0.375, 0.75, 0.125, 0.75, 0.375, 0.75, 0.5901, 0.75, 0.5901, 1.0, 0.375, 1.0, 0.625, 0.25, 0.625, 0.5, 0.5908, 0.5, 0.5908, 0.25, 0.375, 0.5, 0.5908, 0.5, 0.625, 0.5421, 0.625, 0.707, 0.5901, 0.75, 0.375, 0.75, 0.625, 0.75, 0.625, 1.0, 0.5901, 1.0, 0.5901, 0.75, 0.375, 0.0, 0.5901, 0.0, 0.625, 0.04296, 0.625, 0.06369, 0.5839, 0.06369, 0.5839, 0.1863, 0.625, 0.1863, 0.625, 0.2079, 0.5908, 0.25, 0.375, 0.25, 0.375, 0.3159, 0.375, 0.435, 0.4857, 0.3192, 0.1909, 0.75, 0.31, 0.75, 0.31, 0.5, 0.1909, 0.5, 0.375, 0.815, 0.375, 0.9341, 0.4857, 0.9308])
me_cube_003.materials.append(mat_black)
me_cube_003.use_remesh_fix_poles = True
me_cube_003.use_remesh_preserve_attributes = False
me_cube_003.use_mirror_vertex_groups = False
me_cube_003.update()
me_circle_001 = bpy.data.meshes.new('Circle.001')
me_circle_001.from_pydata([(-0.02827, 0.1206, 2.294), (-0.074, 0.1115, 2.294), (-0.1128, 0.08563, 2.294), (-0.1387, 0.04686, 2.294), (-0.1478, 0.001127, 2.294), (-0.1387, -0.04461, 2.294), (-0.1128, -0.08338, 2.294), (-0.074, -0.1093, 2.294), (-0.02827, -0.1184, 2.294), (0.01746, -0.1093, 2.294), (0.05623, -0.08338, 2.294), (0.08214, -0.04461, 2.294), (0.09124, 0.001127, 2.294), (0.08214, 0.04686, 2.294), (0.05623, 0.08563, 2.294), (0.01746, 0.1115, 2.294), (-0.02827, 0.07142, 2.399), (-0.05517, 0.06607, 2.399), (-0.07798, 0.05083, 2.399), (-0.09321, 0.02803, 2.399), (-0.09857, 0.001127, 2.399), (-0.09321, -0.02577, 2.399), (-0.07798, -0.04858, 2.399), (-0.05517, -0.06382, 2.399), (-0.02827, -0.06917, 2.399), (-0.001371, -0.06382, 2.399), (0.02143, -0.04858, 2.399), (0.03667, -0.02577, 2.399), (0.04202, 0.001127, 2.399), (0.03667, 0.02803, 2.399), (0.02143, 0.05083, 2.399), (-0.001371, 0.06607, 2.399)], [], [(15, 31, 30, 14), (8, 24, 23, 7), (1, 17, 16, 0), (0, 16, 31, 15), (9, 25, 24, 8), (2, 18, 17, 1), (10, 26, 25, 9), (3, 19, 18, 2), (11, 27, 26, 10), (4, 20, 19, 3), (12, 28, 27, 11), (5, 21, 20, 4), (13, 29, 28, 12), (6, 22, 21, 5), (14, 30, 29, 13), (7, 23, 22, 6), (17, 18, 19, 20, 21, 22, 23, 24, 25, 26, 27, 28, 29, 30, 31, 16)])
me_circle_001.polygons.foreach_set('use_smooth', [True] * 17)
_uv = me_circle_001.uv_layers.new(name='UVMap')
_uv.uv.foreach_set('vector', [0.0, 0.0, 0.0, 0.0, 0.0, 0.0, 0.0, 0.0, 0.0, 0.0, 0.0, 0.0, 0.0, 0.0, 0.0, 0.0, 0.0, 0.0, 0.0, 0.0, 0.0, 0.0, 0.0, 0.0, 0.0, 0.0, 0.0, 0.0, 0.0, 0.0, 0.0, 0.0, 0.0, 0.0, 0.0, 0.0, 0.0, 0.0, 0.0, 0.0, 0.0, 0.0, 0.0, 0.0, 0.0, 0.0, 0.0, 0.0, 0.0, 0.0, 0.0, 0.0, 0.0, 0.0, 0.0, 0.0, 0.0, 0.0, 0.0, 0.0, 0.0, 0.0, 0.0, 0.0, 0.0, 0.0, 0.0, 0.0, 0.0, 0.0, 0.0, 0.0, 0.0, 0.0, 0.0, 0.0, 0.0, 0.0, 0.0, 0.0, 0.0, 0.0, 0.0, 0.0, 0.0, 0.0, 0.0, 0.0, 0.0, 0.0, 0.0, 0.0, 0.0, 0.0, 0.0, 0.0, 0.0, 0.0, 0.0, 0.0, 0.0, 0.0, 0.0, 0.0, 0.0, 0.0, 0.0, 0.0, 0.0, 0.0, 0.0, 0.0, 0.0, 0.0, 0.0, 0.0, 0.0, 0.0, 0.0, 0.0, 0.0, 0.0, 0.0, 0.0, 0.0, 0.0, 0.0, 0.0, 0.0, 0.0, 0.0, 0.0, 0.0, 0.0, 0.0, 0.0, 0.0, 0.0, 0.0, 0.0, 0.0, 0.0, 0.0, 0.0, 0.0, 0.0, 0.0, 0.0, 0.0, 0.0, 0.0, 0.0, 0.0, 0.0, 0.0, 0.0, 0.0, 0.0, 0.0, 0.0])
me_circle_001.materials.append(mat_orange)
me_circle_001.use_remesh_fix_poles = True
me_circle_001.use_remesh_preserve_attributes = False
me_circle_001.use_mirror_vertex_groups = False
me_circle_001.update()
me_cube_006 = bpy.data.meshes.new('Cube.006')
me_cube_006.from_pydata([(-1.054, -0.4165, 1.109), (-0.8392, -0.4165, 2.174), (-1.054, -0.1191, 1.109), (-0.8392, -0.1191, 2.174), (-0.7571, -0.4165, 1.109), (-0.5418, -0.4165, 2.174), (-0.7571, -0.1191, 1.109), (-0.5418, -0.1191, 2.174), (-1.054, 0.4187, 1.109), (-0.8392, 0.4187, 2.174), (-1.054, 0.1214, 1.109), (-0.8392, 0.1214, 2.174), (-0.7571, 0.4187, 1.109), (-0.5418, 0.4187, 2.174), (-0.7571, 0.1214, 1.109), (-0.5418, 0.1214, 2.174)], [], [(0, 1, 3, 2), (2, 3, 7, 6), (6, 7, 5, 4), (4, 5, 1, 0), (2, 6, 4, 0), (7, 3, 1, 5), (8, 10, 11, 9), (10, 14, 15, 11), (14, 12, 13, 15), (12, 8, 9, 13), (10, 8, 12, 14), (15, 13, 9, 11)])
_uv = me_cube_006.uv_layers.new(name='UVMap')
_uv.uv.foreach_set('vector', [0.375, 0.0, 0.625, 0.0, 0.625, 0.25, 0.375, 0.25, 0.375, 0.25, 0.625, 0.25, 0.625, 0.5, 0.375, 0.5, 0.375, 0.5, 0.625, 0.5, 0.625, 0.75, 0.375, 0.75, 0.375, 0.75, 0.625, 0.75, 0.625, 1.0, 0.375, 1.0, 0.125, 0.5, 0.375, 0.5, 0.375, 0.75, 0.125, 0.75, 0.625, 0.5, 0.875, 0.5, 0.875, 0.75, 0.625, 0.75, 0.375, 0.0, 0.375, 0.25, 0.625, 0.25, 0.625, 0.0, 0.375, 0.25, 0.375, 0.5, 0.625, 0.5, 0.625, 0.25, 0.375, 0.5, 0.375, 0.75, 0.625, 0.75, 0.625, 0.5, 0.375, 0.75, 0.375, 1.0, 0.625, 1.0, 0.625, 0.75, 0.125, 0.5, 0.125, 0.75, 0.375, 0.75, 0.375, 0.5, 0.625, 0.5, 0.625, 0.75, 0.875, 0.75, 0.875, 0.5])
me_cube_006.materials.append(mat_black)
me_cube_006.use_remesh_fix_poles = True
me_cube_006.use_remesh_preserve_attributes = False
me_cube_006.use_mirror_vertex_groups = False
me_cube_006.update()
me_cube_007 = bpy.data.meshes.new('Cube.007')
me_cube_007.from_pydata([(-0.3689, -0.9063, 0.6674), (-0.3689, -0.9063, 1.379), (-0.3689, -0.7786, 0.6674), (-0.3689, -0.7786, 1.379), (0.3123, -0.9063, 0.6674), (0.3123, -0.9063, 1.379), (0.3123, -0.7786, 0.6674), (0.3123, -0.7786, 1.379), (-0.2975, -0.9063, 0.6674), (0.005687, -0.9063, 1.379), (0.005687, -0.9063, 0.6674), (-0.1789, -0.8398, 1.379), (-0.1789, -0.8398, 0.6674), (0.177, -0.9063, 0.6674), (0.177, -0.9063, 1.379), (0.177, -0.8398, 1.379), (0.177, -0.8398, 0.6674), (-0.06022, -0.8398, 1.379), (-0.06022, -0.8398, 0.6674), (-0.06022, -0.9063, 1.379), (-0.1789, -0.9063, 1.379), (-0.1789, -0.9063, 0.6674), (0.005687, -0.8398, 1.379), (0.005687, -0.8398, 0.6674), (-0.2316, -0.9063, 1.379), (-0.2316, -0.9063, 0.6674), (-0.06022, -0.9063, 0.6674), (0.1243, -0.8398, 1.379), (0.1243, -0.8398, 0.6674), (0.1243, -0.9063, 1.379), (0.1243, -0.9063, 0.6674), (0.05841, -0.8398, 1.379), (0.05841, -0.8398, 0.6674), (0.05841, -0.9063, 0.6674), (0.05841, -0.9063, 1.379), (-0.2316, -0.8398, 1.379), (-0.2316, -0.8398, 0.6674), (-0.2975, -0.8398, 1.379), (-0.2975, -0.8398, 0.6674), (-0.2975, -0.9063, 1.379), (0.2429, -0.8398, 1.379), (0.2429, -0.8398, 0.6674), (0.2429, -0.9063, 1.379), (0.2429, -0.9063, 0.6674), (-0.1129, -0.8398, 1.379), (-0.1129, -0.8398, 0.6674), (-0.1129, -0.9063, 1.379), (-0.1129, -0.9063, 0.6674), (-0.3689, 0.9175, 0.6674), (-0.3689, 0.9175, 1.379), (-0.3689, 0.7899, 0.6674), (-0.3689, 0.7899, 1.379), (0.3123, 0.9175, 0.6674), (0.3123, 0.9175, 1.379), (0.3123, 0.7899, 0.6674), (0.3123, 0.7899, 1.379), (-0.2975, 0.9175, 0.6674), (0.005687, 0.9175, 1.379), (0.005687, 0.9175, 0.6674), (-0.1789, 0.851, 1.379), (-0.1789, 0.851, 0.6674), (0.177, 0.9175, 0.6674), (0.177, 0.9175, 1.379), (0.177, 0.851, 1.379), (0.177, 0.851, 0.6674), (-0.06022, 0.851, 1.379), (-0.06022, 0.851, 0.6674), (-0.06022, 0.9175, 1.379), (-0.1789, 0.9175, 1.379), (-0.1789, 0.9175, 0.6674), (0.005687, 0.851, 1.379), (0.005687, 0.851, 0.6674), (-0.2316, 0.9175, 1.379), (-0.2316, 0.9175, 0.6674), (-0.06022, 0.9175, 0.6674), (0.1243, 0.851, 1.379), (0.1243, 0.851, 0.6674), (0.1243, 0.9175, 1.379), (0.1243, 0.9175, 0.6674), (0.05841, 0.851, 1.379), (0.05841, 0.851, 0.6674), (0.05841, 0.9175, 0.6674), (0.05841, 0.9175, 1.379), (-0.2316, 0.851, 1.379), (-0.2316, 0.851, 0.6674), (-0.2975, 0.851, 1.379), (-0.2975, 0.851, 0.6674), (-0.2975, 0.9175, 1.379), (0.2429, 0.851, 1.379), (0.2429, 0.851, 0.6674), (0.2429, 0.9175, 1.379), (0.2429, 0.9175, 0.6674), (-0.1129, 0.851, 1.379), (-0.1129, 0.851, 0.6674), (-0.1129, 0.9175, 1.379), (-0.1129, 0.9175, 0.6674)], [], [(0, 1, 3, 2), (2, 3, 7, 6), (6, 7, 5, 4), (4, 5, 42, 43), (2, 6, 4, 43, 41, 16, 13, 30, 28, 32, 33, 10, 23, 18, 26, 47, 45, 12, 21, 25, 36, 38, 8, 0), (7, 3, 1, 39, 37, 35, 24, 20, 11, 44, 46, 19, 17, 22, 9, 34, 31, 27, 29, 14, 15, 40, 42, 5), (12, 11, 20, 21), (35, 36, 25, 24), (45, 44, 11, 12), (27, 28, 30, 29), (16, 15, 14, 13), (44, 45, 47, 46), (41, 40, 15, 16), (22, 23, 10, 9), (28, 27, 31, 32), (13, 14, 29, 30), (33, 34, 9, 10), (26, 19, 46, 47), (21, 20, 24, 25), (8, 39, 1, 0), (32, 31, 34, 33), (38, 37, 39, 8), (40, 41, 43, 42), (36, 35, 37, 38), (23, 22, 17, 18), (18, 17, 19, 26), (48, 50, 51, 49), (50, 54, 55, 51), (54, 52, 53, 55), (52, 91, 90, 53), (50, 48, 56, 86, 84, 73, 69, 60, 93, 95, 74, 66, 71, 58, 81, 80, 76, 78, 61, 64, 89, 91, 52, 54), (55, 53, 90, 88, 63, 62, 77, 75, 79, 82, 57, 70, 65, 67, 94, 92, 59, 68, 72, 83, 85, 87, 49, 51), (60, 69, 68, 59), (83, 72, 73, 84), (93, 60, 59, 92), (75, 77, 78, 76), (64, 61, 62, 63), (92, 94, 95, 93), (89, 64, 63, 88), (70, 57, 58, 71), (76, 80, 79, 75), (61, 78, 77, 62), (81, 58, 57, 82), (74, 95, 94, 67), (69, 73, 72, 68), (56, 48, 49, 87), (80, 81, 82, 79), (86, 56, 87, 85), (88, 90, 91, 89), (84, 86, 85, 83), (71, 66, 65, 70), (66, 74, 67, 65)])
_uv = me_cube_007.uv_layers.new(name='UVMap')
_uv.uv.foreach_set('vector', [0.375, 0.0, 0.625, 0.0, 0.625, 0.25, 0.375, 0.25, 0.375, 0.25, 0.625, 0.25, 0.625, 0.5, 0.375, 0.5, 0.375, 0.5, 0.625, 0.5, 0.625, 0.75, 0.375, 0.75, 0.375, 0.75, 0.625, 0.75, 0.625, 0.7755, 0.375, 0.7755, 0.125, 0.5, 0.375, 0.5, 0.375, 0.75, 0.3495, 0.75, 0.3495, 0.6198, 0.3253, 0.6198, 0.3253, 0.75, 0.306, 0.75, 0.306, 0.6198, 0.2818, 0.6198, 0.2818, 0.75, 0.2625, 0.75, 0.2625, 0.6198, 0.2383, 0.6198, 0.2383, 0.75, 0.2189, 0.75, 0.2189, 0.6198, 0.1947, 0.6198, 0.1947, 0.75, 0.1754, 0.75, 0.1754, 0.6198, 0.1512, 0.6198, 0.1512, 0.75, 0.125, 0.75, 0.625, 0.5, 0.875, 0.5, 0.875, 0.75, 0.8488, 0.75, 0.8488, 0.6198, 0.8246, 0.6198, 0.8246, 0.75, 0.8053, 0.75, 0.8053, 0.6198, 0.7811, 0.6198, 0.7811, 0.75, 0.7617, 0.75, 0.7617, 0.6198, 0.7375, 0.6198, 0.7375, 0.75, 0.7182, 0.75, 0.7182, 0.6198, 0.694, 0.6198, 0.694, 0.75, 0.6747, 0.75, 0.6747, 0.6198, 0.6505, 0.6198, 0.6505, 0.75, 0.625, 0.75, 0.4021, 0.25, 0.6005, 0.25, 0.6005, 0.02479, 0.4021, 0.02479, 0.6005, 0.5, 0.4021, 0.5, 0.4021, 0.7252, 0.6005, 0.7252, 0.4021, 0.5, 0.6005, 0.5, 0.6005, 0.25, 0.4021, 0.25, 0.6005, 0.5, 0.4021, 0.5, 0.4021, 0.7252, 0.6005, 0.7252, 0.4021, 0.25, 0.6005, 0.25, 0.6005, 0.02479, 0.4021, 0.02479, 0.6005, 0.5, 0.4021, 0.5, 0.4021, 0.7252, 0.6005, 0.7252, 0.4021, 0.5, 0.6005, 0.5, 0.6005, 0.25, 0.4021, 0.25, 0.6005, 0.5, 0.4021, 0.5, 0.4021, 0.7252, 0.6005, 0.7252, 0.4021, 0.5, 0.6005, 0.5, 0.6005, 0.25, 0.4021, 0.25, 0.375, 0.7997, 0.625, 0.7997, 0.625, 0.819, 0.375, 0.819, 0.375, 0.8432, 0.625, 0.8432, 0.625, 0.8625, 0.375, 0.8625, 0.375, 0.8867, 0.625, 0.8867, 0.625, 0.9061, 0.375, 0.9061, 0.375, 0.9303, 0.625, 0.9303, 0.625, 0.9496, 0.375, 0.9496, 0.375, 0.9738, 0.625, 0.9738, 0.625, 1.0, 0.375, 1.0, 0.4021, 0.25, 0.6005, 0.25, 0.6005, 0.02479, 0.4021, 0.02479, 0.4021, 0.25, 0.6005, 0.25, 0.6005, 0.02479, 0.4021, 0.02479, 0.6005, 0.5, 0.4021, 0.5, 0.4021, 0.7252, 0.6005, 0.7252, 0.4021, 0.5, 0.6005, 0.5, 0.6005, 0.25, 0.4021, 0.25, 0.4021, 0.5, 0.6005, 0.5, 0.6005, 0.25, 0.4021, 0.25, 0.4021, 0.25, 0.6005, 0.25, 0.6005, 0.02479, 0.4021, 0.02479, 0.375, 0.0, 0.375, 0.25, 0.625, 0.25, 0.625, 0.0, 0.375, 0.25, 0.375, 0.5, 0.625, 0.5, 0.625, 0.25, 0.375, 0.5, 0.375, 0.75, 0.625, 0.75, 0.625, 0.5, 0.375, 0.75, 0.375, 0.7755, 0.625, 0.7755, 0.625, 0.75, 0.125, 0.5, 0.125, 0.75, 0.1512, 0.75, 0.1512, 0.6198, 0.1754, 0.6198, 0.1754, 0.75, 0.1947, 0.75, 0.1947, 0.6198, 0.2189, 0.6198, 0.2189, 0.75, 0.2383, 0.75, 0.2383, 0.6198, 0.2625, 0.6198, 0.2625, 0.75, 0.2818, 0.75, 0.2818, 0.6198, 0.306, 0.6198, 0.306, 0.75, 0.3253, 0.75, 0.3253, 0.6198, 0.3495, 0.6198, 0.3495, 0.75, 0.375, 0.75, 0.375, 0.5, 0.625, 0.5, 0.625, 0.75, 0.6505, 0.75, 0.6505, 0.6198, 0.6747, 0.6198, 0.6747, 0.75, 0.694, 0.75, 0.694, 0.6198, 0.7182, 0.6198, 0.7182, 0.75, 0.7375, 0.75, 0.7375, 0.6198, 0.7617, 0.6198, 0.7617, 0.75, 0.7811, 0.75, 0.7811, 0.6198, 0.8053, 0.6198, 0.8053, 0.75, 0.8246, 0.75, 0.8246, 0.6198, 0.8488, 0.6198, 0.8488, 0.75, 0.875, 0.75, 0.875, 0.5, 0.4021, 0.25, 0.4021, 0.02479, 0.6005, 0.02479, 0.6005, 0.25, 0.6005, 0.5, 0.6005, 0.7252, 0.4021, 0.7252, 0.4021, 0.5, 0.4021, 0.5, 0.4021, 0.25, 0.6005, 0.25, 0.6005, 0.5, 0.6005, 0.5, 0.6005, 0.7252, 0.4021, 0.7252, 0.4021, 0.5, 0.4021, 0.25, 0.4021, 0.02479, 0.6005, 0.02479, 0.6005, 0.25, 0.6005, 0.5, 0.6005, 0.7252, 0.4021, 0.7252, 0.4021, 0.5, 0.4021, 0.5, 0.4021, 0.25, 0.6005, 0.25, 0.6005, 0.5, 0.6005, 0.5, 0.6005, 0.7252, 0.4021, 0.7252, 0.4021, 0.5, 0.4021, 0.5, 0.4021, 0.25, 0.6005, 0.25, 0.6005, 0.5, 0.375, 0.7997, 0.375, 0.819, 0.625, 0.819, 0.625, 0.7997, 0.375, 0.8432, 0.375, 0.8625, 0.625, 0.8625, 0.625, 0.8432, 0.375, 0.8867, 0.375, 0.9061, 0.625, 0.9061, 0.625, 0.8867, 0.375, 0.9303, 0.375, 0.9496, 0.625, 0.9496, 0.625, 0.9303, 0.375, 0.9738, 0.375, 1.0, 0.625, 1.0, 0.625, 0.9738, 0.4021, 0.25, 0.4021, 0.02479, 0.6005, 0.02479, 0.6005, 0.25, 0.4021, 0.25, 0.4021, 0.02479, 0.6005, 0.02479, 0.6005, 0.25, 0.6005, 0.5, 0.6005, 0.7252, 0.4021, 0.7252, 0.4021, 0.5, 0.4021, 0.5, 0.4021, 0.25, 0.6005, 0.25, 0.6005, 0.5, 0.4021, 0.5, 0.4021, 0.25, 0.6005, 0.25, 0.6005, 0.5, 0.4021, 0.25, 0.4021, 0.02479, 0.6005, 0.02479, 0.6005, 0.25])
me_cube_007.materials.append(mat_black)
me_cube_007.use_remesh_fix_poles = True
me_cube_007.use_remesh_preserve_attributes = False
me_cube_007.use_mirror_vertex_groups = False
me_cube_007.update()
me_cylinder_001 = bpy.data.meshes.new('Cylinder.001')
me_cylinder_001.from_pydata([(0.2052, -1.099, 1.992), (0.2052, -1.256, 1.992), (0.2052, -1.412, 1.992), (0.2052, -1.569, 1.992), (0.1896, -1.569, 1.914), (0.1896, -1.412, 1.914), (0.1896, -1.256, 1.914), (0.1896, -1.099, 1.914), (0.1451, -1.569, 1.847), (0.1451, -1.412, 1.847), (0.1451, -1.256, 1.847), (0.1451, -1.099, 1.847), (0.07852, -1.569, 1.803), (0.07852, -1.412, 1.803), (0.07852, -1.256, 1.803), (0.07852, -1.099, 1.803), (1.192e-07, -1.569, 1.787), (1.192e-07, -1.412, 1.787), (1.192e-07, -1.256, 1.787), (1.192e-07, -1.099, 1.787), (-0.07852, -1.569, 1.803), (-0.07852, -1.412, 1.803), (-0.07852, -1.256, 1.803), (-0.07852, -1.099, 1.803), (-0.1451, -1.569, 1.847), (-0.1451, -1.412, 1.847), (-0.1451, -1.256, 1.847), (-0.1451, -1.099, 1.847), (-0.1896, -1.569, 1.914), (-0.1896, -1.412, 1.914), (-0.1896, -1.256, 1.914), (-0.1896, -1.099, 1.914), (-0.2052, -1.569, 1.992), (-0.2052, -1.412, 1.992), (-0.2052, -1.256, 1.992), (-0.2052, -1.099, 1.992), (-0.1896, -1.569, 2.071), (-0.1896, -1.412, 2.071), (-0.1896, -1.256, 2.071), (-0.1896, -1.099, 2.071), (-0.1451, -1.569, 2.137), (-0.1451, -1.412, 2.137), (-0.1451, -1.256, 2.137), (-0.1451, -1.099, 2.137), (-0.07852, -1.569, 2.182), (-0.07852, -1.412, 2.182), (-0.07852, -1.256, 2.182), (-0.07852, -1.099, 2.182), (1.192e-07, -1.569, 2.197), (1.192e-07, -1.412, 2.197), (1.192e-07, -1.256, 2.197), (1.192e-07, -1.099, 2.197), (0.07852, -1.569, 2.182), (0.07852, -1.412, 2.182), (0.07852, -1.256, 2.182), (0.07852, -1.099, 2.182), (0.1451, -1.569, 2.137), (0.1451, -1.412, 2.137), (0.1451, -1.256, 2.137), (0.1451, -1.099, 2.137), (0.1896, -1.569, 2.071), (0.1896, -1.412, 2.071), (0.1896, -1.256, 2.071), (0.1896, -1.099, 2.071), (0.2918, -1.099, 1.992), (0.2918, -1.256, 1.992), (0.2918, -1.412, 1.992), (0.2918, -1.569, 1.992), (0.2696, -1.569, 1.881), (0.2696, -1.412, 1.881), (0.2696, -1.256, 1.881), (0.2696, -1.099, 1.881), (0.2063, -1.569, 1.786), (0.2063, -1.412, 1.786), (0.2063, -1.256, 1.786), (0.2063, -1.099, 1.786), (0.1117, -1.569, 1.723), (0.1117, -1.412, 1.723), (0.1117, -1.256, 1.723), (0.1117, -1.099, 1.723), (1.192e-07, -1.569, 1.701), (1.192e-07, -1.412, 1.701), (1.192e-07, -1.256, 1.701), (1.192e-07, -1.099, 1.701), (-0.1117, -1.569, 1.723), (-0.1117, -1.412, 1.723), (-0.1117, -1.256, 1.723), (-0.1117, -1.099, 1.723), (-0.2063, -1.569, 1.786), (-0.2063, -1.412, 1.786), (-0.2063, -1.256, 1.786), (-0.2063, -1.099, 1.786), (-0.2696, -1.569, 1.881), (-0.2696, -1.412, 1.881), (-0.2696, -1.256, 1.881), (-0.2696, -1.099, 1.881), (-0.2918, -1.569, 1.992), (-0.2918, -1.412, 1.992), (-0.2918, -1.256, 1.992), (-0.2918, -1.099, 1.992), (-0.2696, -1.569, 2.104), (-0.2696, -1.412, 2.104), (-0.2696, -1.256, 2.104), (-0.2696, -1.099, 2.104), (-0.2063, -1.569, 2.199), (-0.2063, -1.412, 2.199), (-0.2063, -1.256, 2.199), (-0.2063, -1.099, 2.199), (-0.1117, -1.569, 2.262), (-0.1117, -1.412, 2.262), (-0.1117, -1.256, 2.262), (-0.1117, -1.099, 2.262), (1.192e-07, -1.569, 2.284), (1.192e-07, -1.412, 2.284), (1.192e-07, -1.256, 2.284), (1.192e-07, -1.099, 2.284), (0.1117, -1.569, 2.262), (0.1117, -1.412, 2.262), (0.1117, -1.256, 2.262), (0.1117, -1.099, 2.262), (0.2063, -1.569, 2.199), (0.2063, -1.412, 2.199), (0.2063, -1.256, 2.199), (0.2063, -1.099, 2.199), (0.2696, -1.569, 2.104), (0.2696, -1.412, 2.104), (0.2696, -1.256, 2.104), (0.2696, -1.099, 2.104)], [], [(23, 19, 83, 87), (49, 45, 109, 113), (18, 22, 86, 82), (44, 48, 112, 108), (21, 17, 81, 85), (47, 43, 107, 111), (16, 20, 84, 80), (42, 46, 110, 106), (19, 15, 79, 83), (45, 41, 105, 109), (14, 18, 82, 78), (40, 44, 108, 104), (17, 13, 77, 81), (43, 39, 103, 107), (12, 16, 80, 76), (38, 42, 106, 102), (15, 11, 75, 79), (41, 37, 101, 105), (0, 63, 127, 64), (10, 14, 78, 74), (36, 40, 104, 100), (62, 1, 65, 126), (13, 9, 73, 77), (39, 35, 99, 103), (2, 61, 125, 66), (8, 12, 76, 72), (34, 38, 102, 98), (60, 3, 67, 124), (11, 7, 71, 75), (37, 33, 97, 101), (63, 59, 123, 127), (6, 10, 74, 70), (32, 36, 100, 96), (58, 62, 126, 122), (9, 5, 69, 73), (35, 31, 95, 99), (61, 57, 121, 125), (4, 8, 72, 68), (30, 34, 98, 94), (56, 60, 124, 120), (7, 0, 64, 71), (33, 29, 93, 97), (59, 55, 119, 123), (1, 6, 70, 65), (28, 32, 96, 92), (54, 58, 122, 118), (5, 2, 66, 69), (31, 27, 91, 95), (57, 53, 117, 121), (3, 4, 68, 67), (26, 30, 94, 90), (52, 56, 120, 116), (29, 25, 89, 93), (55, 51, 115, 119), (24, 28, 92, 88), (50, 54, 118, 114), (27, 23, 87, 91), (53, 49, 113, 117), (22, 26, 90, 86), (48, 52, 116, 112), (25, 21, 85, 89), (51, 47, 111, 115), (20, 24, 88, 84), (46, 50, 114, 110), (67, 68, 69, 66), (68, 72, 73, 69), (72, 76, 77, 73), (76, 80, 81, 77), (80, 84, 85, 81), (84, 88, 89, 85), (88, 92, 93, 89), (92, 96, 97, 93), (96, 100, 101, 97), (100, 104, 105, 101), (104, 108, 109, 105), (108, 112, 113, 109), (112, 116, 117, 113), (116, 120, 121, 117), (120, 124, 125, 121), (124, 67, 66, 125), (65, 70, 71, 64), (70, 74, 75, 71), (74, 78, 79, 75), (78, 82, 83, 79), (82, 86, 87, 83), (86, 90, 91, 87), (90, 94, 95, 91), (94, 98, 99, 95), (98, 102, 103, 99), (102, 106, 107, 103), (106, 110, 111, 107), (110, 114, 115, 111), (114, 118, 119, 115), (118, 122, 123, 119), (122, 126, 127, 123), (126, 65, 64, 127)])
me_cylinder_001.polygons.foreach_set('use_smooth', [True] * 96)
_uv = me_cylinder_001.uv_layers.new(name='UVMap')
_uv.uv.foreach_set('vector', [0.6875, 0.8, 0.75, 0.8, 0.75, 0.8, 0.6875, 0.8, 0.25, 0.9, 0.3125, 0.9, 0.3125, 0.9, 0.25, 0.9, 0.75, 0.85, 0.6875, 0.85, 0.6875, 0.85, 0.75, 0.85, 0.3125, 0.95, 0.25, 0.95, 0.25, 0.95, 0.3125, 0.95, 0.6875, 0.9, 0.75, 0.9, 0.75, 0.9, 0.6875, 0.9, 0.3125, 0.8, 0.375, 0.8, 0.375, 0.8, 0.3125, 0.8, 0.75, 0.95, 0.6875, 0.95, 0.6875, 0.95, 0.75, 0.95, 0.375, 0.85, 0.3125, 0.85, 0.3125, 0.85, 0.375, 0.85, 0.75, 0.8, 0.8125, 0.8, 0.8125, 0.8, 0.75, 0.8, 0.3125, 0.9, 0.375, 0.9, 0.375, 0.9, 0.3125, 0.9, 0.8125, 0.85, 0.75, 0.85, 0.75, 0.85, 0.8125, 0.85, 0.375, 0.95, 0.3125, 0.95, 0.3125, 0.95, 0.375, 0.95, 0.75, 0.9, 0.8125, 0.9, 0.8125, 0.9, 0.75, 0.9, 0.375, 0.8, 0.4375, 0.8, 0.4375, 0.8, 0.375, 0.8, 0.8125, 0.95, 0.75, 0.95, 0.75, 0.95, 0.8125, 0.95, 0.4375, 0.85, 0.375, 0.85, 0.375, 0.85, 0.4375, 0.85, 0.8125, 0.8, 0.875, 0.8, 0.875, 0.8, 0.8125, 0.8, 0.375, 0.9, 0.4375, 0.9, 0.4375, 0.9, 0.375, 0.9, 0.0, 0.8, 0.0625, 0.8, 0.0625, 0.8, 0.0, 0.8, 0.875, 0.85, 0.8125, 0.85, 0.8125, 0.85, 0.875, 0.85, 0.4375, 0.95, 0.375, 0.95, 0.375, 0.95, 0.4375, 0.95, 0.0625, 0.85, 0.0, 0.85, 0.0, 0.85, 0.0625, 0.85, 0.8125, 0.9, 0.875, 0.9, 0.875, 0.9, 0.8125, 0.9, 0.4375, 0.8, 0.5, 0.8, 0.5, 0.8, 0.4375, 0.8, 0.0, 0.9, 0.0625, 0.9, 0.0625, 0.9, 0.0, 0.9, 0.875, 0.95, 0.8125, 0.95, 0.8125, 0.95, 0.875, 0.95, 0.5, 0.85, 0.4375, 0.85, 0.4375, 0.85, 0.5, 0.85, 0.0625, 0.95, 0.0, 0.95, 0.0, 0.95, 0.0625, 0.95, 0.875, 0.8, 0.9375, 0.8, 0.9375, 0.8, 0.875, 0.8, 0.4375, 0.9, 0.5, 0.9, 0.5, 0.9, 0.4375, 0.9, 0.0625, 0.8, 0.125, 0.8, 0.125, 0.8, 0.0625, 0.8, 0.9375, 0.85, 0.875, 0.85, 0.875, 0.85, 0.9375, 0.85, 0.5, 0.95, 0.4375, 0.95, 0.4375, 0.95, 0.5, 0.95, 0.125, 0.85, 0.0625, 0.85, 0.0625, 0.85, 0.125, 0.85, 0.875, 0.9, 0.9375, 0.9, 0.9375, 0.9, 0.875, 0.9, 0.5, 0.8, 0.5625, 0.8, 0.5625, 0.8, 0.5, 0.8, 0.0625, 0.9, 0.125, 0.9, 0.125, 0.9, 0.0625, 0.9, 0.9375, 0.95, 0.875, 0.95, 0.875, 0.95, 0.9375, 0.95, 0.5625, 0.85, 0.5, 0.85, 0.5, 0.85, 0.5625, 0.85, 0.125, 0.95, 0.0625, 0.95, 0.0625, 0.95, 0.125, 0.95, 0.9375, 0.8, 1.0, 0.8, 1.0, 0.8, 0.9375, 0.8, 0.5, 0.9, 0.5625, 0.9, 0.5625, 0.9, 0.5, 0.9, 0.125, 0.8, 0.1875, 0.8, 0.1875, 0.8, 0.125, 0.8, 1.0, 0.85, 0.9375, 0.85, 0.9375, 0.85, 1.0, 0.85, 0.5625, 0.95, 0.5, 0.95, 0.5, 0.95, 0.5625, 0.95, 0.1875, 0.85, 0.125, 0.85, 0.125, 0.85, 0.1875, 0.85, 0.9375, 0.9, 1.0, 0.9, 1.0, 0.9, 0.9375, 0.9, 0.5625, 0.8, 0.625, 0.8, 0.625, 0.8, 0.5625, 0.8, 0.125, 0.9, 0.1875, 0.9, 0.1875, 0.9, 0.125, 0.9, 1.0, 0.95, 0.9375, 0.95, 0.9375, 0.95, 1.0, 0.95, 0.625, 0.85, 0.5625, 0.85, 0.5625, 0.85, 0.625, 0.85, 0.1875, 0.95, 0.125, 0.95, 0.125, 0.95, 0.1875, 0.95, 0.5625, 0.9, 0.625, 0.9, 0.625, 0.9, 0.5625, 0.9, 0.1875, 0.8, 0.25, 0.8, 0.25, 0.8, 0.1875, 0.8, 0.625, 0.95, 0.5625, 0.95, 0.5625, 0.95, 0.625, 0.95, 0.25, 0.85, 0.1875, 0.85, 0.1875, 0.85, 0.25, 0.85, 0.625, 0.8, 0.6875, 0.8, 0.6875, 0.8, 0.625, 0.8, 0.1875, 0.9, 0.25, 0.9, 0.25, 0.9, 0.1875, 0.9, 0.6875, 0.85, 0.625, 0.85, 0.625, 0.85, 0.6875, 0.85, 0.25, 0.95, 0.1875, 0.95, 0.1875, 0.95, 0.25, 0.95, 0.625, 0.9, 0.6875, 0.9, 0.6875, 0.9, 0.625, 0.9, 0.25, 0.8, 0.3125, 0.8, 0.3125, 0.8, 0.25, 0.8, 0.6875, 0.95, 0.625, 0.95, 0.625, 0.95, 0.6875, 0.95, 0.3125, 0.85, 0.25, 0.85, 0.25, 0.85, 0.3125, 0.85, 1.0, 0.95, 0.9375, 0.95, 0.9375, 0.9, 1.0, 0.9, 0.9375, 0.95, 0.875, 0.95, 0.875, 0.9, 0.9375, 0.9, 0.875, 0.95, 0.8125, 0.95, 0.8125, 0.9, 0.875, 0.9, 0.8125, 0.95, 0.75, 0.95, 0.75, 0.9, 0.8125, 0.9, 0.75, 0.95, 0.6875, 0.95, 0.6875, 0.9, 0.75, 0.9, 0.6875, 0.95, 0.625, 0.95, 0.625, 0.9, 0.6875, 0.9, 0.625, 0.95, 0.5625, 0.95, 0.5625, 0.9, 0.625, 0.9, 0.5625, 0.95, 0.5, 0.95, 0.5, 0.9, 0.5625, 0.9, 0.5, 0.95, 0.4375, 0.95, 0.4375, 0.9, 0.5, 0.9, 0.4375, 0.95, 0.375, 0.95, 0.375, 0.9, 0.4375, 0.9, 0.375, 0.95, 0.3125, 0.95, 0.3125, 0.9, 0.375, 0.9, 0.3125, 0.95, 0.25, 0.95, 0.25, 0.9, 0.3125, 0.9, 0.25, 0.95, 0.1875, 0.95, 0.1875, 0.9, 0.25, 0.9, 0.1875, 0.95, 0.125, 0.95, 0.125, 0.9, 0.1875, 0.9, 0.125, 0.95, 0.0625, 0.95, 0.0625, 0.9, 0.125, 0.9, 0.0625, 0.95, 0.0, 0.95, 0.0, 0.9, 0.0625, 0.9, 1.0, 0.85, 0.9375, 0.85, 0.9375, 0.8, 1.0, 0.8, 0.9375, 0.85, 0.875, 0.85, 0.875, 0.8, 0.9375, 0.8, 0.875, 0.85, 0.8125, 0.85, 0.8125, 0.8, 0.875, 0.8, 0.8125, 0.85, 0.75, 0.85, 0.75, 0.8, 0.8125, 0.8, 0.75, 0.85, 0.6875, 0.85, 0.6875, 0.8, 0.75, 0.8, 0.6875, 0.85, 0.625, 0.85, 0.625, 0.8, 0.6875, 0.8, 0.625, 0.85, 0.5625, 0.85, 0.5625, 0.8, 0.625, 0.8, 0.5625, 0.85, 0.5, 0.85, 0.5, 0.8, 0.5625, 0.8, 0.5, 0.85, 0.4375, 0.85, 0.4375, 0.8, 0.5, 0.8, 0.4375, 0.85, 0.375, 0.85, 0.375, 0.8, 0.4375, 0.8, 0.375, 0.85, 0.3125, 0.85, 0.3125, 0.8, 0.375, 0.8, 0.3125, 0.85, 0.25, 0.85, 0.25, 0.8, 0.3125, 0.8, 0.25, 0.85, 0.1875, 0.85, 0.1875, 0.8, 0.25, 0.8, 0.1875, 0.85, 0.125, 0.85, 0.125, 0.8, 0.1875, 0.8, 0.125, 0.85, 0.0625, 0.85, 0.0625, 0.8, 0.125, 0.8, 0.0625, 0.85, 0.0, 0.85, 0.0, 0.8, 0.0625, 0.8])
me_cylinder_001.materials.append(mat_orange)
me_cylinder_001.use_remesh_fix_poles = True
me_cylinder_001.use_remesh_preserve_attributes = False
me_cylinder_001.use_mirror_vertex_groups = False
me_cylinder_001.update()

# ---- objects
ob_foot = bpy.data.objects.new('Foot', me_circle)
ob_body = bpy.data.objects.new('Body', me_cube)
ob_gun = bpy.data.objects.new('Gun', me_cylinder)
ob_gunholder = bpy.data.objects.new('GunHolder', me_cube_003)
ob_gunholderaccessory = bpy.data.objects.new('GunHolderAccessory', me_circle_001)
ob_backpanels = bpy.data.objects.new('BackPanels', me_cube_006)
ob_sidepanels = bpy.data.objects.new('SidePanels', me_cube_007)
ob_parttorotate = bpy.data.objects.new('PartToRotate', None)
ob_firepoint = bpy.data.objects.new('FirePoint', None)
ob_gun_001 = bpy.data.objects.new('Gun.001', me_cylinder_001)

# ---- transforms, parenting, visibility, modifiers, constraints
ob_foot.location = (0.0, 0.0, 0.0)
ob_foot.lineart.crease_threshold = 0.0
ob_body.parent = ob_parttorotate
ob_body.matrix_parent_inverse = Matrix(((1.0, 0.0, 0.0, -0.0), (0.0, -4.371e-08, 1.0, 0.0), (0.0, -1.0, -4.371e-08, 0.0), (-0.0, 0.0, -0.0, 1.0)))
ob_body.location = (0.0, 0.0, 0.0)
ob_body.lineart.crease_threshold = 0.0
ob_gun.parent = ob_gunholder
ob_gun.location = (0.0, 0.0, 0.0)
ob_gun.lineart.crease_threshold = 0.0
_m = ob_gun.modifiers.new('Auto Smooth', 'NODES')
_m.node_group = ng_auto_smooth
_gi = [s.identifier for s in ng_auto_smooth.interface.items_tree if s.item_type == 'SOCKET' and s.in_out == 'INPUT']
_m[_gi[1]] = 0.5236  # Angle
ob_gunholder.parent = ob_body
ob_gunholder.location = (0.0, 0.0, 0.0)
ob_gunholder.rotation_euler = (0.0, 0.0, -1.571)
ob_gunholder.lineart.crease_threshold = 0.0
ob_gunholderaccessory.parent = ob_gunholder
ob_gunholderaccessory.location = (0.0, 0.0, 0.0)
ob_gunholderaccessory.lineart.crease_threshold = 0.0
_m = ob_gunholderaccessory.modifiers.new('Auto Smooth', 'NODES')
_m.node_group = ng_auto_smooth
_gi = [s.identifier for s in ng_auto_smooth.interface.items_tree if s.item_type == 'SOCKET' and s.in_out == 'INPUT']
_m[_gi[1]] = 0.5236  # Angle
ob_backpanels.parent = ob_body
ob_backpanels.location = (0.0, 0.0, 0.0)
ob_backpanels.rotation_euler = (0.0, 0.0, -1.571)
ob_backpanels.lineart.crease_threshold = 0.0
ob_sidepanels.parent = ob_body
ob_sidepanels.location = (0.0, 0.0, 0.0)
ob_sidepanels.rotation_euler = (0.0, 0.0, -1.571)
ob_sidepanels.lineart.crease_threshold = 0.0
ob_parttorotate.location = (0.0, 0.0, 0.0)
ob_parttorotate.rotation_euler = (1.571, 0.0, 0.0)
ob_parttorotate.lineart.crease_threshold = 0.0
ob_firepoint.parent = ob_gun
ob_firepoint.matrix_parent_inverse = Matrix(((-1.629e-07, -1.0, 0.0, -0.0), (1.0, -1.629e-07, -0.0, 0.0), (0.0, -0.0, 1.0, -0.0), (-0.0, 0.0, -0.0, 1.0)))
ob_firepoint.location = (5.331e-16, -1.725, 1.997)
ob_firepoint.lineart.crease_threshold = 0.0
ob_gun_001.parent = ob_gun
ob_gun_001.matrix_parent_inverse = Matrix(((-1.629e-07, -1.0, 0.0, -0.0), (1.0, -1.629e-07, -0.0, 0.0), (0.0, -0.0, 1.0, -0.0), (-0.0, 0.0, -0.0, 1.0)))
ob_gun_001.location = (0.0, 0.0, 0.0)
ob_gun_001.lineart.crease_threshold = 0.0
_m = ob_gun_001.modifiers.new('Auto Smooth', 'NODES')
_m.node_group = ng_auto_smooth
_gi = [s.identifier for s in ng_auto_smooth.interface.items_tree if s.item_type == 'SOCKET' and s.in_out == 'INPUT']
_m[_gi[1]] = 0.5236  # Angle

# ---- collection membership
col_collection.objects.link(ob_foot)
col_collection.objects.link(ob_body)
col_collection.objects.link(ob_gun)
col_collection.objects.link(ob_gunholder)
col_collection.objects.link(ob_gunholderaccessory)
col_collection.objects.link(ob_backpanels)
col_collection.objects.link(ob_sidepanels)
col_collection.objects.link(ob_parttorotate)
col_collection.objects.link(ob_firepoint)
col_collection.objects.link(ob_gun_001)

# ---- scene / render settings (as saved in the file)
scene.frame_start = 1; scene.frame_end = 250; scene.frame_set(1)
scene.render.engine = 'BLENDER_EEVEE_NEXT'
scene.cycles.use_denoising = False
scene.cycles.samples = 128
scene.cycles.sampling_pattern = 'TABULATED_SOBOL'
scene.cycles.use_adaptive_sampling = False
scene.cycles.use_light_tree = False
scene.view_settings.view_transform = 'Filmic'
bpy.context.view_layer.update()

# ---- added for rendering (the .blend has no active camera and no usable light): camera, sun
cam_auto = bpy.data.cameras.new('AutoCamera')
cam_auto.lens = 50.0
cam_auto.sensor_width = 36.0
cam_auto.clip_end = 1000.0
ob_auto_camera = bpy.data.objects.new('AutoCamera', cam_auto)
scene.collection.objects.link(ob_auto_camera)
ob_auto_camera.location = (3.80259, -4.89185, 4.23404)
ob_auto_camera.rotation_euler = (1.09748, -7.21219e-08, 0.694738)
scene.camera = ob_auto_camera
light_auto_sun = bpy.data.lights.new('AutoSun', 'SUN')
light_auto_sun.energy = 3.0
light_auto_sun.angle = 0.0523599
ob_auto_sun = bpy.data.objects.new('AutoSun', light_auto_sun)
scene.collection.objects.link(ob_auto_sun)
ob_auto_sun.rotation_euler = (0.872665, 0.174533, 0.523599)
bpy.context.view_layer.update()
